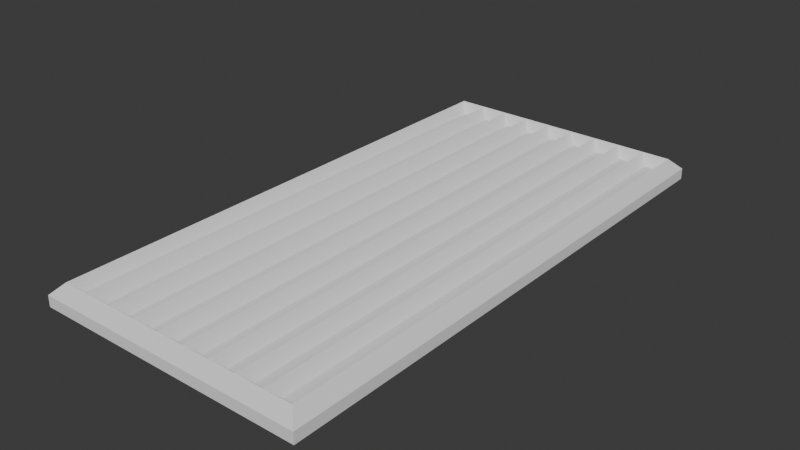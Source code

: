 # Source: vent.blend  (saved by Blender 4.4.32; exported with 4.5.12 LTS)
import bpy
from mathutils import Matrix  # noqa: F401  (used for matrix-valued properties, if any)

bpy.ops.wm.read_factory_settings(use_empty=True)
scene = bpy.context.scene
scene.name = 'Scene'

# ---- world
world_world = bpy.data.worlds.new('World'); scene.world = world_world
world_world.use_nodes = True; world_world.node_tree.nodes.clear()
_N = world_world.node_tree.nodes; _L = world_world.node_tree.links
n0 = _N.new('ShaderNodeOutputWorld'); n0.name = 'World Output'; n0.location = (300, 300)
n1 = _N.new('ShaderNodeBackground'); n1.name = 'Background'; n1.location = (10, 300)
n1.inputs[0].default_value = (0.05088, 0.05088, 0.05088, 1.0)
_L.new(n1.outputs[0], n0.inputs[0])
n0.is_active_output = True
world_world.color = (0.05088, 0.05088, 0.05088)
world_world.sun_shadow_jitter_overblur = 0.0

# ---- meshes
me_plane = bpy.data.meshes.new('Plane')
me_plane.from_pydata([(-0.125, -0.25, -0.02), (0.125, -0.25, -0.02), (-0.125, 0.25, -0.02), (0.125, 0.25, -0.02), (-0.125, -0.25, -0.01), (-0.115, -0.24, 0.0), (0.125, -0.25, -0.01), (0.115, -0.24, 0.0), (-0.115, 0.24, 0.0), (-0.125, 0.25, -0.01), (0.125, 0.25, -0.01), (0.115, 0.24, 0.0), (-0.09722, -0.25, -0.02), (-0.06944, -0.25, -0.02), (-0.04167, -0.25, -0.02), (-0.01389, -0.25, -0.02), (0.01389, -0.25, -0.02), (0.04167, -0.25, -0.02), (0.06944, -0.25, -0.02), (0.09722, -0.25, -0.02), (0.09722, 0.25, -0.02), (0.06944, 0.25, -0.02), (0.04167, 0.25, -0.02), (0.01389, 0.25, -0.02), (-0.01389, 0.25, -0.02), (-0.04167, 0.25, -0.02), (-0.06944, 0.25, -0.02), (-0.09722, 0.25, -0.02), (-0.09722, -0.25, -0.01), (-0.06944, -0.25, -0.01), (-0.04167, -0.25, -0.01), (-0.01389, -0.25, -0.01), (0.01389, -0.25, -0.01), (0.04167, -0.25, -0.01), (0.06944, -0.25, -0.01), (0.09722, -0.25, -0.01), (0.08944, -0.24, 0.0), (0.06389, -0.24, 0.0), (0.03833, -0.24, 0.0), (0.01278, -0.24, 0.0), (-0.01278, -0.24, 0.0), (-0.03833, -0.24, 0.0), (-0.06389, -0.24, 0.0), (-0.08944, -0.24, 0.0), (0.09722, 0.25, -0.01), (0.06944, 0.25, -0.01), (0.04167, 0.25, -0.01), (0.01389, 0.25, -0.01), (-0.01389, 0.25, -0.01), (-0.04167, 0.25, -0.01), (-0.06944, 0.25, -0.01), (-0.09722, 0.25, -0.01), (-0.08944, 0.24, 0.0), (-0.06389, 0.24, 0.0), (-0.03833, 0.24, 0.0), (-0.01278, 0.24, 0.0), (0.01278, 0.24, 0.0), (0.03833, 0.24, 0.0), (0.06389, 0.24, 0.0), (0.08944, 0.24, 0.0), (0.09589, -0.2336, -0.01028), (0.1086, -0.2336, -0.01028), (0.1086, 0.2336, -0.01028), (0.09589, 0.2336, -0.01028), (-0.1086, -0.2336, -0.01028), (-0.09589, -0.2336, -0.01028), (-0.09589, 0.2336, -0.01028), (-0.1086, 0.2336, -0.01028), (-0.08299, -0.2336, -0.01028), (-0.07034, -0.2336, -0.01028), (-0.07034, 0.2336, -0.01028), (-0.08299, 0.2336, -0.01028), (-0.05744, -0.2336, -0.01028), (-0.04478, -0.2336, -0.01028), (-0.04478, 0.2336, -0.01028), (-0.05744, 0.2336, -0.01028), (-0.03188, -0.2336, -0.01028), (-0.01923, -0.2336, -0.01028), (-0.01923, 0.2336, -0.01028), (-0.03188, 0.2336, -0.01028), (-0.006328, -0.2336, -0.01028), (0.006328, -0.2336, -0.01028), (0.006328, 0.2336, -0.01028), (-0.006328, 0.2336, -0.01028), (0.01923, -0.2336, -0.01028), (0.03188, -0.2336, -0.01028), (0.03188, 0.2336, -0.01028), (0.01923, 0.2336, -0.01028), (0.04478, -0.2336, -0.01028), (0.05744, -0.2336, -0.01028), (0.05744, 0.2336, -0.01028), (0.04478, 0.2336, -0.01028), (0.07034, -0.2336, -0.01028), (0.08299, -0.2336, -0.01028), (0.08299, 0.2336, -0.01028), (0.07034, 0.2336, -0.01028)], [], [(28, 4, 0, 12), (19, 20, 3, 1), (10, 6, 1, 3), (44, 10, 3, 20), (9, 4, 5, 8), (35, 6, 7, 36), (6, 10, 11, 7), (51, 9, 8, 52), (4, 9, 2, 0), (10, 44, 59, 11), (44, 45, 58, 59), (45, 46, 57, 58), (46, 47, 56, 57), (47, 48, 55, 56), (48, 49, 54, 55), (49, 50, 53, 54), (50, 51, 52, 53), (4, 28, 43, 5), (28, 29, 42, 43), (29, 30, 41, 42), (30, 31, 40, 41), (31, 32, 39, 40), (32, 33, 38, 39), (33, 34, 37, 38), (34, 35, 36, 37), (9, 51, 27, 2), (51, 50, 26, 27), (50, 49, 25, 26), (49, 48, 24, 25), (48, 47, 23, 24), (47, 46, 22, 23), (46, 45, 21, 22), (45, 44, 20, 21), (0, 2, 27, 12), (12, 27, 26, 13), (13, 26, 25, 14), (14, 25, 24, 15), (15, 24, 23, 16), (16, 23, 22, 17), (17, 22, 21, 18), (18, 21, 20, 19), (6, 35, 19, 1), (35, 34, 18, 19), (34, 33, 17, 18), (33, 32, 16, 17), (32, 31, 15, 16), (31, 30, 14, 15), (30, 29, 13, 14), (29, 28, 12, 13), (36, 7, 61, 60), (7, 11, 62, 61), (11, 59, 63, 62), (59, 36, 60, 63), (5, 43, 65, 64), (43, 52, 66, 65), (52, 8, 67, 66), (8, 5, 64, 67), (43, 42, 69, 68), (42, 53, 70, 69), (53, 52, 71, 70), (52, 43, 68, 71), (42, 41, 73, 72), (41, 54, 74, 73), (54, 53, 75, 74), (53, 42, 72, 75), (41, 40, 77, 76), (40, 55, 78, 77), (55, 54, 79, 78), (54, 41, 76, 79), (40, 39, 81, 80), (39, 56, 82, 81), (56, 55, 83, 82), (55, 40, 80, 83), (39, 38, 85, 84), (38, 57, 86, 85), (57, 56, 87, 86), (56, 39, 84, 87), (38, 37, 89, 88), (37, 58, 90, 89), (58, 57, 91, 90), (57, 38, 88, 91), (37, 36, 93, 92), (36, 59, 94, 93), (59, 58, 95, 94), (58, 37, 92, 95)])
_uv = me_plane.uv_layers.new(name='UVMap')
_uv.uv.foreach_set('vector', [0.1111, 0.0, 0.0, 0.0, 0.0, 0.0, 0.1111, 0.0, 0.8889, 0.0, 0.8889, 1.0, 1.0, 1.0, 1.0, 0.0, 1.0, 1.0, 1.0, 0.0, 1.0, 0.0, 1.0, 1.0, 0.8889, 1.0, 1.0, 1.0, 1.0, 1.0, 0.8889, 1.0, 0.0, 1.0, 0.0, 0.0, 0.04, 0.02, 0.04, 0.98, 0.8889, 0.0, 1.0, 0.0, 0.96, 0.02, 0.8578, 0.02, 1.0, 0.0, 1.0, 1.0, 0.96, 0.98, 0.96, 0.02, 0.1111, 1.0, 0.0, 1.0, 0.04, 0.98, 0.1422, 0.98, 0.0, 0.0, 0.0, 1.0, 0.0, 1.0, 0.0, 0.0, 1.0, 1.0, 0.8889, 1.0, 0.8578, 0.98, 0.96, 0.98, 0.8889, 1.0, 0.7778, 1.0, 0.7556, 0.98, 0.8578, 0.98, 0.7778, 1.0, 0.6667, 1.0, 0.6533, 0.98, 0.7556, 0.98, 0.6667, 1.0, 0.5556, 1.0, 0.5511, 0.98, 0.6533, 0.98, 0.5556, 1.0, 0.4444, 1.0, 0.4489, 0.98, 0.5511, 0.98, 0.4444, 1.0, 0.3333, 1.0, 0.3467, 0.98, 0.4489, 0.98, 0.3333, 1.0, 0.2222, 1.0, 0.2444, 0.98, 0.3467, 0.98, 0.2222, 1.0, 0.1111, 1.0, 0.1422, 0.98, 0.2444, 0.98, 0.0, 0.0, 0.1111, 0.0, 0.1422, 0.02, 0.04, 0.02, 0.1111, 0.0, 0.2222, 0.0, 0.2444, 0.02, 0.1422, 0.02, 0.2222, 0.0, 0.3333, 0.0, 0.3467, 0.02, 0.2444, 0.02, 0.3333, 0.0, 0.4444, 0.0, 0.4489, 0.02, 0.3467, 0.02, 0.4444, 0.0, 0.5556, 0.0, 0.5511, 0.02, 0.4489, 0.02, 0.5556, 0.0, 0.6667, 0.0, 0.6533, 0.02, 0.5511, 0.02, 0.6667, 0.0, 0.7778, 0.0, 0.7556, 0.02, 0.6533, 0.02, 0.7778, 0.0, 0.8889, 0.0, 0.8578, 0.02, 0.7556, 0.02, 0.0, 1.0, 0.1111, 1.0, 0.1111, 1.0, 0.0, 1.0, 0.1111, 1.0, 0.2222, 1.0, 0.2222, 1.0, 0.1111, 1.0, 0.2222, 1.0, 0.3333, 1.0, 0.3333, 1.0, 0.2222, 1.0, 0.3333, 1.0, 0.4444, 1.0, 0.4444, 1.0, 0.3333, 1.0, 0.4444, 1.0, 0.5556, 1.0, 0.5556, 1.0, 0.4444, 1.0, 0.5556, 1.0, 0.6667, 1.0, 0.6667, 1.0, 0.5556, 1.0, 0.6667, 1.0, 0.7778, 1.0, 0.7778, 1.0, 0.6667, 1.0, 0.7778, 1.0, 0.8889, 1.0, 0.8889, 1.0, 0.7778, 1.0, 0.0, 0.0, 0.0, 1.0, 0.1111, 1.0, 0.1111, 0.0, 0.1111, 0.0, 0.1111, 1.0, 0.2222, 1.0, 0.2222, 0.0, 0.2222, 0.0, 0.2222, 1.0, 0.3333, 1.0, 0.3333, 0.0, 0.3333, 0.0, 0.3333, 1.0, 0.4444, 1.0, 0.4444, 0.0, 0.4444, 0.0, 0.4444, 1.0, 0.5556, 1.0, 0.5556, 0.0, 0.5556, 0.0, 0.5556, 1.0, 0.6667, 1.0, 0.6667, 0.0, 0.6667, 0.0, 0.6667, 1.0, 0.7778, 1.0, 0.7778, 0.0, 0.7778, 0.0, 0.7778, 1.0, 0.8889, 1.0, 0.8889, 0.0, 1.0, 0.0, 0.8889, 0.0, 0.8889, 0.0, 1.0, 0.0, 0.8889, 0.0, 0.7778, 0.0, 0.7778, 0.0, 0.8889, 0.0, 0.7778, 0.0, 0.6667, 0.0, 0.6667, 0.0, 0.7778, 0.0, 0.6667, 0.0, 0.5556, 0.0, 0.5556, 0.0, 0.6667, 0.0, 0.5556, 0.0, 0.4444, 0.0, 0.4444, 0.0, 0.5556, 0.0, 0.4444, 0.0, 0.3333, 0.0, 0.3333, 0.0, 0.4444, 0.0, 0.3333, 0.0, 0.2222, 0.0, 0.2222, 0.0, 0.3333, 0.0, 0.2222, 0.0, 0.1111, 0.0, 0.1111, 0.0, 0.2222, 0.0, 0.8578, 0.02, 0.96, 0.02, 0.9342, 0.0329, 0.8836, 0.0329, 0.96, 0.02, 0.96, 0.98, 0.9342, 0.9671, 0.9342, 0.0329, 0.96, 0.98, 0.8578, 0.98, 0.8836, 0.9671, 0.9342, 0.9671, 0.8578, 0.98, 0.8578, 0.02, 0.8836, 0.0329, 0.8836, 0.9671, 0.04, 0.02, 0.1422, 0.02, 0.1164, 0.0329, 0.0658, 0.0329, 0.1422, 0.02, 0.1422, 0.98, 0.1164, 0.9671, 0.1164, 0.0329, 0.1422, 0.98, 0.04, 0.98, 0.0658, 0.9671, 0.1164, 0.9671, 0.04, 0.98, 0.04, 0.02, 0.0658, 0.0329, 0.0658, 0.9671, 0.1422, 0.02, 0.2444, 0.02, 0.2186, 0.0329, 0.168, 0.0329, 0.2444, 0.02, 0.2444, 0.98, 0.2186, 0.9671, 0.2186, 0.0329, 0.2444, 0.98, 0.1422, 0.98, 0.168, 0.9671, 0.2186, 0.9671, 0.1422, 0.98, 0.1422, 0.02, 0.168, 0.0329, 0.168, 0.9671, 0.2444, 0.02, 0.3467, 0.02, 0.3209, 0.0329, 0.2702, 0.0329, 0.3467, 0.02, 0.3467, 0.98, 0.3209, 0.9671, 0.3209, 0.0329, 0.3467, 0.98, 0.2444, 0.98, 0.2702, 0.9671, 0.3209, 0.9671, 0.2444, 0.98, 0.2444, 0.02, 0.2702, 0.0329, 0.2702, 0.9671, 0.3467, 0.02, 0.4489, 0.02, 0.4231, 0.0329, 0.3725, 0.0329, 0.4489, 0.02, 0.4489, 0.98, 0.4231, 0.9671, 0.4231, 0.0329, 0.4489, 0.98, 0.3467, 0.98, 0.3725, 0.9671, 0.4231, 0.9671, 0.3467, 0.98, 0.3467, 0.02, 0.3725, 0.0329, 0.3725, 0.9671, 0.4489, 0.02, 0.5511, 0.02, 0.5253, 0.0329, 0.4747, 0.0329, 0.5511, 0.02, 0.5511, 0.98, 0.5253, 0.9671, 0.5253, 0.0329, 0.5511, 0.98, 0.4489, 0.98, 0.4747, 0.9671, 0.5253, 0.9671, 0.4489, 0.98, 0.4489, 0.02, 0.4747, 0.0329, 0.4747, 0.9671, 0.5511, 0.02, 0.6533, 0.02, 0.6275, 0.0329, 0.5769, 0.0329, 0.6533, 0.02, 0.6533, 0.98, 0.6275, 0.9671, 0.6275, 0.0329, 0.6533, 0.98, 0.5511, 0.98, 0.5769, 0.9671, 0.6275, 0.9671, 0.5511, 0.98, 0.5511, 0.02, 0.5769, 0.0329, 0.5769, 0.9671, 0.6533, 0.02, 0.7556, 0.02, 0.7298, 0.0329, 0.6791, 0.0329, 0.7556, 0.02, 0.7556, 0.98, 0.7298, 0.9671, 0.7298, 0.0329, 0.7556, 0.98, 0.6533, 0.98, 0.6791, 0.9671, 0.7298, 0.9671, 0.6533, 0.98, 0.6533, 0.02, 0.6791, 0.0329, 0.6791, 0.9671, 0.7556, 0.02, 0.8578, 0.02, 0.832, 0.0329, 0.7814, 0.0329, 0.8578, 0.02, 0.8578, 0.98, 0.832, 0.9671, 0.832, 0.0329, 0.8578, 0.98, 0.7556, 0.98, 0.7814, 0.9671, 0.832, 0.9671, 0.7556, 0.98, 0.7556, 0.02, 0.7814, 0.0329, 0.7814, 0.9671])
me_plane.update()
me_plane_001 = bpy.data.meshes.new('Plane.001')
me_plane_001.from_pydata([(-0.25, -0.25, 0.0), (0.25, -0.25, 0.0), (-0.25, 0.25, 0.0), (0.25, 0.25, 0.0)], [], [(0, 1, 3, 2)])
_uv = me_plane_001.uv_layers.new(name='UVMap')
_uv.uv.foreach_set('vector', [0.0, 0.0, 1.0, 0.0, 1.0, 1.0, 0.0, 1.0])
me_plane_001.update()

# ---- objects
ob_vent = bpy.data.objects.new('Vent', me_plane)
ob_void = bpy.data.objects.new('Void', me_plane_001)

# ---- transforms, parenting, visibility, modifiers, constraints
ob_vent.location = (0.0, 0.0, 0.0)
ob_void.location = (0.0, 0.0, -0.01028)
ob_void.scale = (0.4691, 0.9623, 1.0)

# ---- collection membership
scene.collection.objects.link(ob_vent)
scene.collection.objects.link(ob_void)

# ---- scene / render settings (as saved in the file)
scene.frame_start = 1; scene.frame_end = 250; scene.frame_set(1)
scene.render.engine = 'BLENDER_EEVEE_NEXT'
bpy.context.view_layer.update()

# ---- added for rendering (the .blend has no active camera and no usable light): camera, sun
cam_auto = bpy.data.cameras.new('AutoCamera')
cam_auto.lens = 50.0
cam_auto.sensor_width = 36.0
cam_auto.clip_end = 1000.0
ob_auto_camera = bpy.data.objects.new('AutoCamera', cam_auto)
scene.collection.objects.link(ob_auto_camera)
ob_auto_camera.location = (0.517547, -0.621057, 0.404038)
ob_auto_camera.rotation_euler = (1.09748, -7.21219e-08, 0.694738)
scene.camera = ob_auto_camera
light_auto_sun = bpy.data.lights.new('AutoSun', 'SUN')
light_auto_sun.energy = 3.0
light_auto_sun.angle = 0.0523599
ob_auto_sun = bpy.data.objects.new('AutoSun', light_auto_sun)
scene.collection.objects.link(ob_auto_sun)
ob_auto_sun.rotation_euler = (0.872665, 0.174533, 0.523599)
bpy.context.view_layer.update()
